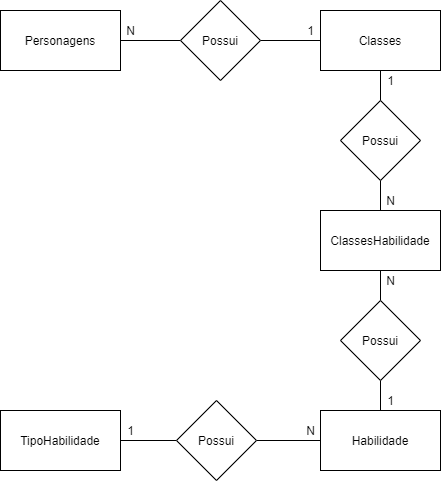

The diagram above was exported from draw.io. Its source (the exported page's mxGraphModel, read from the mxfile embedded in the PNG):
<mxGraphModel dx="868" dy="482" grid="1" gridSize="10" guides="1" tooltips="1" connect="1" arrows="1" fold="1" page="1" pageScale="1" pageWidth="827" pageHeight="1169" math="0" shadow="0">
  <root>
    <mxCell id="0" />
    <mxCell id="1" parent="0" />
    <mxCell id="8Vl4ZgsfmEuqpqaA4T27-1" value="Personagens" style="rounded=0;whiteSpace=wrap;html=1;" parent="1" vertex="1">
      <mxGeometry x="200" y="140" width="120" height="60" as="geometry" />
    </mxCell>
    <mxCell id="r9K2TrHLwtq3RD5Jaqkg-5" value="" style="edgeStyle=orthogonalEdgeStyle;rounded=0;orthogonalLoop=1;jettySize=auto;html=1;endArrow=none;endFill=0;" edge="1" parent="1" source="8Vl4ZgsfmEuqpqaA4T27-2" target="r9K2TrHLwtq3RD5Jaqkg-3">
      <mxGeometry relative="1" as="geometry" />
    </mxCell>
    <mxCell id="8Vl4ZgsfmEuqpqaA4T27-2" value="Classes" style="rounded=0;whiteSpace=wrap;html=1;" parent="1" vertex="1">
      <mxGeometry x="520" y="140" width="120" height="60" as="geometry" />
    </mxCell>
    <mxCell id="8Vl4ZgsfmEuqpqaA4T27-3" value="Habilidade" style="rounded=0;whiteSpace=wrap;html=1;" parent="1" vertex="1">
      <mxGeometry x="520" y="540" width="120" height="60" as="geometry" />
    </mxCell>
    <mxCell id="8Vl4ZgsfmEuqpqaA4T27-4" value="TipoHabilidade" style="rounded=0;whiteSpace=wrap;html=1;" parent="1" vertex="1">
      <mxGeometry x="200" y="540" width="120" height="60" as="geometry" />
    </mxCell>
    <mxCell id="8Vl4ZgsfmEuqpqaA4T27-17" style="edgeStyle=orthogonalEdgeStyle;rounded=0;orthogonalLoop=1;jettySize=auto;html=1;entryX=1;entryY=0.5;entryDx=0;entryDy=0;endArrow=none;endFill=0;" parent="1" source="8Vl4ZgsfmEuqpqaA4T27-16" target="8Vl4ZgsfmEuqpqaA4T27-1" edge="1">
      <mxGeometry relative="1" as="geometry" />
    </mxCell>
    <mxCell id="8Vl4ZgsfmEuqpqaA4T27-18" style="edgeStyle=orthogonalEdgeStyle;rounded=0;orthogonalLoop=1;jettySize=auto;html=1;entryX=0;entryY=0.5;entryDx=0;entryDy=0;endArrow=none;endFill=0;" parent="1" source="8Vl4ZgsfmEuqpqaA4T27-16" target="8Vl4ZgsfmEuqpqaA4T27-2" edge="1">
      <mxGeometry relative="1" as="geometry" />
    </mxCell>
    <mxCell id="8Vl4ZgsfmEuqpqaA4T27-16" value="Possui" style="rhombus;whiteSpace=wrap;html=1;" parent="1" vertex="1">
      <mxGeometry x="380" y="130" width="80" height="80" as="geometry" />
    </mxCell>
    <mxCell id="8Vl4ZgsfmEuqpqaA4T27-19" value="N" style="text;html=1;align=center;verticalAlign=middle;resizable=0;points=[];autosize=1;" parent="1" vertex="1">
      <mxGeometry x="320" y="150" width="20" height="20" as="geometry" />
    </mxCell>
    <mxCell id="8Vl4ZgsfmEuqpqaA4T27-20" value="1" style="text;html=1;align=center;verticalAlign=middle;resizable=0;points=[];autosize=1;" parent="1" vertex="1">
      <mxGeometry x="500" y="150" width="20" height="20" as="geometry" />
    </mxCell>
    <mxCell id="8Vl4ZgsfmEuqpqaA4T27-23" style="edgeStyle=orthogonalEdgeStyle;rounded=0;orthogonalLoop=1;jettySize=auto;html=1;entryX=0.5;entryY=0;entryDx=0;entryDy=0;endArrow=none;endFill=0;" parent="1" source="8Vl4ZgsfmEuqpqaA4T27-21" target="8Vl4ZgsfmEuqpqaA4T27-3" edge="1">
      <mxGeometry relative="1" as="geometry" />
    </mxCell>
    <mxCell id="r9K2TrHLwtq3RD5Jaqkg-6" value="" style="edgeStyle=orthogonalEdgeStyle;rounded=0;orthogonalLoop=1;jettySize=auto;html=1;endArrow=none;endFill=0;" edge="1" parent="1" source="8Vl4ZgsfmEuqpqaA4T27-21" target="r9K2TrHLwtq3RD5Jaqkg-1">
      <mxGeometry relative="1" as="geometry" />
    </mxCell>
    <mxCell id="8Vl4ZgsfmEuqpqaA4T27-21" value="Possui" style="rhombus;whiteSpace=wrap;html=1;" parent="1" vertex="1">
      <mxGeometry x="540" y="430" width="80" height="80" as="geometry" />
    </mxCell>
    <mxCell id="8Vl4ZgsfmEuqpqaA4T27-24" value="1" style="text;html=1;align=center;verticalAlign=middle;resizable=0;points=[];autosize=1;" parent="1" vertex="1">
      <mxGeometry x="580" y="520" width="20" height="20" as="geometry" />
    </mxCell>
    <mxCell id="8Vl4ZgsfmEuqpqaA4T27-27" style="edgeStyle=orthogonalEdgeStyle;rounded=0;orthogonalLoop=1;jettySize=auto;html=1;entryX=0;entryY=0.5;entryDx=0;entryDy=0;endArrow=none;endFill=0;" parent="1" source="8Vl4ZgsfmEuqpqaA4T27-26" target="8Vl4ZgsfmEuqpqaA4T27-3" edge="1">
      <mxGeometry relative="1" as="geometry" />
    </mxCell>
    <mxCell id="8Vl4ZgsfmEuqpqaA4T27-28" style="edgeStyle=orthogonalEdgeStyle;rounded=0;orthogonalLoop=1;jettySize=auto;html=1;entryX=1;entryY=0.5;entryDx=0;entryDy=0;endArrow=none;endFill=0;" parent="1" source="8Vl4ZgsfmEuqpqaA4T27-26" target="8Vl4ZgsfmEuqpqaA4T27-4" edge="1">
      <mxGeometry relative="1" as="geometry" />
    </mxCell>
    <mxCell id="8Vl4ZgsfmEuqpqaA4T27-26" value="Possui" style="rhombus;whiteSpace=wrap;html=1;" parent="1" vertex="1">
      <mxGeometry x="376" y="530" width="80" height="80" as="geometry" />
    </mxCell>
    <mxCell id="8Vl4ZgsfmEuqpqaA4T27-29" value="1" style="text;html=1;align=center;verticalAlign=middle;resizable=0;points=[];autosize=1;" parent="1" vertex="1">
      <mxGeometry x="320" y="550" width="20" height="20" as="geometry" />
    </mxCell>
    <mxCell id="8Vl4ZgsfmEuqpqaA4T27-30" value="N" style="text;html=1;align=center;verticalAlign=middle;resizable=0;points=[];autosize=1;" parent="1" vertex="1">
      <mxGeometry x="500" y="550" width="20" height="20" as="geometry" />
    </mxCell>
    <mxCell id="r9K2TrHLwtq3RD5Jaqkg-1" value="ClassesHabilidade" style="rounded=0;whiteSpace=wrap;html=1;" vertex="1" parent="1">
      <mxGeometry x="520" y="340" width="120" height="60" as="geometry" />
    </mxCell>
    <mxCell id="r9K2TrHLwtq3RD5Jaqkg-4" value="" style="edgeStyle=orthogonalEdgeStyle;rounded=0;orthogonalLoop=1;jettySize=auto;html=1;endArrow=none;endFill=0;" edge="1" parent="1" source="r9K2TrHLwtq3RD5Jaqkg-3" target="r9K2TrHLwtq3RD5Jaqkg-1">
      <mxGeometry relative="1" as="geometry" />
    </mxCell>
    <mxCell id="r9K2TrHLwtq3RD5Jaqkg-7" value="" style="edgeStyle=orthogonalEdgeStyle;rounded=0;orthogonalLoop=1;jettySize=auto;html=1;endArrow=none;endFill=0;" edge="1" parent="1" source="r9K2TrHLwtq3RD5Jaqkg-3" target="8Vl4ZgsfmEuqpqaA4T27-2">
      <mxGeometry relative="1" as="geometry" />
    </mxCell>
    <mxCell id="r9K2TrHLwtq3RD5Jaqkg-3" value="Possui" style="rhombus;whiteSpace=wrap;html=1;" vertex="1" parent="1">
      <mxGeometry x="540" y="230" width="80" height="80" as="geometry" />
    </mxCell>
    <mxCell id="ig82Fdcdja-2S9smmc3Z-2" value="1" style="text;html=1;align=center;verticalAlign=middle;resizable=0;points=[];autosize=1;strokeColor=none;" vertex="1" parent="1">
      <mxGeometry x="580" y="200" width="20" height="20" as="geometry" />
    </mxCell>
    <mxCell id="ig82Fdcdja-2S9smmc3Z-3" value="N" style="text;html=1;align=center;verticalAlign=middle;resizable=0;points=[];autosize=1;strokeColor=none;" vertex="1" parent="1">
      <mxGeometry x="580" y="320" width="20" height="20" as="geometry" />
    </mxCell>
    <mxCell id="ig82Fdcdja-2S9smmc3Z-4" value="N" style="text;html=1;align=center;verticalAlign=middle;resizable=0;points=[];autosize=1;strokeColor=none;" vertex="1" parent="1">
      <mxGeometry x="580" y="400" width="20" height="20" as="geometry" />
    </mxCell>
  </root>
</mxGraphModel>